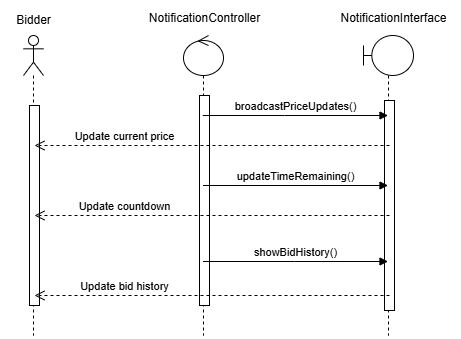

The diagram above was exported from draw.io. Its source (the exported page's mxGraphModel, read from the mxfile embedded in the PNG):
<mxGraphModel dx="862" dy="-2739" grid="1" gridSize="10" guides="1" tooltips="1" connect="1" arrows="1" fold="1" page="1" pageScale="1" pageWidth="827" pageHeight="1169" math="0" shadow="0">
  <root>
    <mxCell id="0" />
    <mxCell id="1" parent="0" />
    <mxCell id="oGrE7AWPp5cDez47FTKj-681" value="" style="shape=umlLifeline;perimeter=lifelinePerimeter;whiteSpace=wrap;html=1;container=1;dropTarget=0;collapsible=0;recursiveResize=0;outlineConnect=0;portConstraint=eastwest;newEdgeStyle={&quot;curved&quot;:0,&quot;rounded&quot;:0};participant=umlActor;" vertex="1" parent="1">
      <mxGeometry x="109" y="4130" width="20" height="300" as="geometry" />
    </mxCell>
    <mxCell id="oGrE7AWPp5cDez47FTKj-682" value="" style="html=1;points=[[0,0,0,0,5],[0,1,0,0,-5],[1,0,0,0,5],[1,1,0,0,-5]];perimeter=orthogonalPerimeter;outlineConnect=0;targetShapes=umlLifeline;portConstraint=eastwest;newEdgeStyle={&quot;curved&quot;:0,&quot;rounded&quot;:0};" vertex="1" parent="oGrE7AWPp5cDez47FTKj-681">
      <mxGeometry x="6" y="70" width="10" height="200" as="geometry" />
    </mxCell>
    <mxCell id="oGrE7AWPp5cDez47FTKj-683" value="" style="shape=umlLifeline;perimeter=lifelinePerimeter;whiteSpace=wrap;html=1;container=1;dropTarget=0;collapsible=0;recursiveResize=0;outlineConnect=0;portConstraint=eastwest;newEdgeStyle={&quot;curved&quot;:0,&quot;rounded&quot;:0};participant=umlControl;" vertex="1" parent="1">
      <mxGeometry x="269" y="4130" width="40" height="300" as="geometry" />
    </mxCell>
    <mxCell id="oGrE7AWPp5cDez47FTKj-684" value="" style="html=1;points=[[0,0,0,0,5],[0,1,0,0,-5],[1,0,0,0,5],[1,1,0,0,-5]];perimeter=orthogonalPerimeter;outlineConnect=0;targetShapes=umlLifeline;portConstraint=eastwest;newEdgeStyle={&quot;curved&quot;:0,&quot;rounded&quot;:0};" vertex="1" parent="oGrE7AWPp5cDez47FTKj-683">
      <mxGeometry x="16" y="60" width="10" height="210" as="geometry" />
    </mxCell>
    <mxCell id="oGrE7AWPp5cDez47FTKj-685" value="" style="shape=umlLifeline;perimeter=lifelinePerimeter;whiteSpace=wrap;html=1;container=1;dropTarget=0;collapsible=0;recursiveResize=0;outlineConnect=0;portConstraint=eastwest;newEdgeStyle={&quot;curved&quot;:0,&quot;rounded&quot;:0};participant=umlBoundary;" vertex="1" parent="1">
      <mxGeometry x="449" y="4130" width="50" height="300" as="geometry" />
    </mxCell>
    <mxCell id="oGrE7AWPp5cDez47FTKj-686" value="" style="html=1;points=[[0,0,0,0,5],[0,1,0,0,-5],[1,0,0,0,5],[1,1,0,0,-5]];perimeter=orthogonalPerimeter;outlineConnect=0;targetShapes=umlLifeline;portConstraint=eastwest;newEdgeStyle={&quot;curved&quot;:0,&quot;rounded&quot;:0};" vertex="1" parent="oGrE7AWPp5cDez47FTKj-685">
      <mxGeometry x="21" y="65" width="10" height="210" as="geometry" />
    </mxCell>
    <mxCell id="oGrE7AWPp5cDez47FTKj-687" value="Bidder" style="text;html=1;align=center;verticalAlign=middle;resizable=0;points=[];autosize=1;strokeColor=none;fillColor=none;" vertex="1" parent="1">
      <mxGeometry x="89" y="4100" width="60" height="30" as="geometry" />
    </mxCell>
    <mxCell id="oGrE7AWPp5cDez47FTKj-688" value="NotificationController" style="text;html=1;align=center;verticalAlign=middle;resizable=0;points=[];autosize=1;strokeColor=none;fillColor=none;" vertex="1" parent="1">
      <mxGeometry x="225" y="4098" width="130" height="30" as="geometry" />
    </mxCell>
    <mxCell id="oGrE7AWPp5cDez47FTKj-689" value="NotificationInterface" style="text;html=1;align=center;verticalAlign=middle;resizable=0;points=[];autosize=1;strokeColor=none;fillColor=none;" vertex="1" parent="1">
      <mxGeometry x="414" y="4098" width="130" height="30" as="geometry" />
    </mxCell>
    <mxCell id="oGrE7AWPp5cDez47FTKj-690" value="broadcastPriceUpdates()" style="html=1;verticalAlign=bottom;endArrow=block;curved=0;rounded=0;" edge="1" parent="1" source="oGrE7AWPp5cDez47FTKj-683" target="oGrE7AWPp5cDez47FTKj-685">
      <mxGeometry x="0.0054" width="80" relative="1" as="geometry">
        <mxPoint x="300" y="4190" as="sourcePoint" />
        <mxPoint x="380" y="4190" as="targetPoint" />
        <Array as="points">
          <mxPoint x="370" y="4210" />
        </Array>
        <mxPoint as="offset" />
      </mxGeometry>
    </mxCell>
    <mxCell id="oGrE7AWPp5cDez47FTKj-691" value="updateTimeRemaining()" style="html=1;verticalAlign=bottom;endArrow=block;curved=0;rounded=0;" edge="1" parent="1">
      <mxGeometry x="0.0054" width="80" relative="1" as="geometry">
        <mxPoint x="288.5" y="4280" as="sourcePoint" />
        <mxPoint x="473.5" y="4280" as="targetPoint" />
        <Array as="points" />
        <mxPoint as="offset" />
      </mxGeometry>
    </mxCell>
    <mxCell id="oGrE7AWPp5cDez47FTKj-692" value="showBidHistory()" style="html=1;verticalAlign=bottom;endArrow=block;curved=0;rounded=0;" edge="1" parent="1">
      <mxGeometry x="0.0054" width="80" relative="1" as="geometry">
        <mxPoint x="288.5" y="4356" as="sourcePoint" />
        <mxPoint x="473.5" y="4356" as="targetPoint" />
        <Array as="points">
          <mxPoint x="380" y="4356" />
        </Array>
        <mxPoint as="offset" />
      </mxGeometry>
    </mxCell>
    <mxCell id="oGrE7AWPp5cDez47FTKj-693" value="Update current price" style="html=1;verticalAlign=bottom;endArrow=open;dashed=1;endSize=8;curved=0;rounded=0;" edge="1" parent="1">
      <mxGeometry x="0.493" relative="1" as="geometry">
        <mxPoint x="475" y="4240" as="sourcePoint" />
        <mxPoint x="120" y="4240" as="targetPoint" />
        <mxPoint as="offset" />
      </mxGeometry>
    </mxCell>
    <mxCell id="oGrE7AWPp5cDez47FTKj-694" value="Update countdown" style="html=1;verticalAlign=bottom;endArrow=open;dashed=1;endSize=8;curved=0;rounded=0;" edge="1" parent="1">
      <mxGeometry x="0.493" relative="1" as="geometry">
        <mxPoint x="475" y="4310" as="sourcePoint" />
        <mxPoint x="120" y="4310" as="targetPoint" />
        <mxPoint as="offset" />
      </mxGeometry>
    </mxCell>
    <mxCell id="oGrE7AWPp5cDez47FTKj-695" value="Update bid history" style="html=1;verticalAlign=bottom;endArrow=open;dashed=1;endSize=8;curved=0;rounded=0;" edge="1" parent="1">
      <mxGeometry x="0.493" relative="1" as="geometry">
        <mxPoint x="475" y="4390" as="sourcePoint" />
        <mxPoint x="120" y="4390" as="targetPoint" />
        <mxPoint as="offset" />
      </mxGeometry>
    </mxCell>
  </root>
</mxGraphModel>